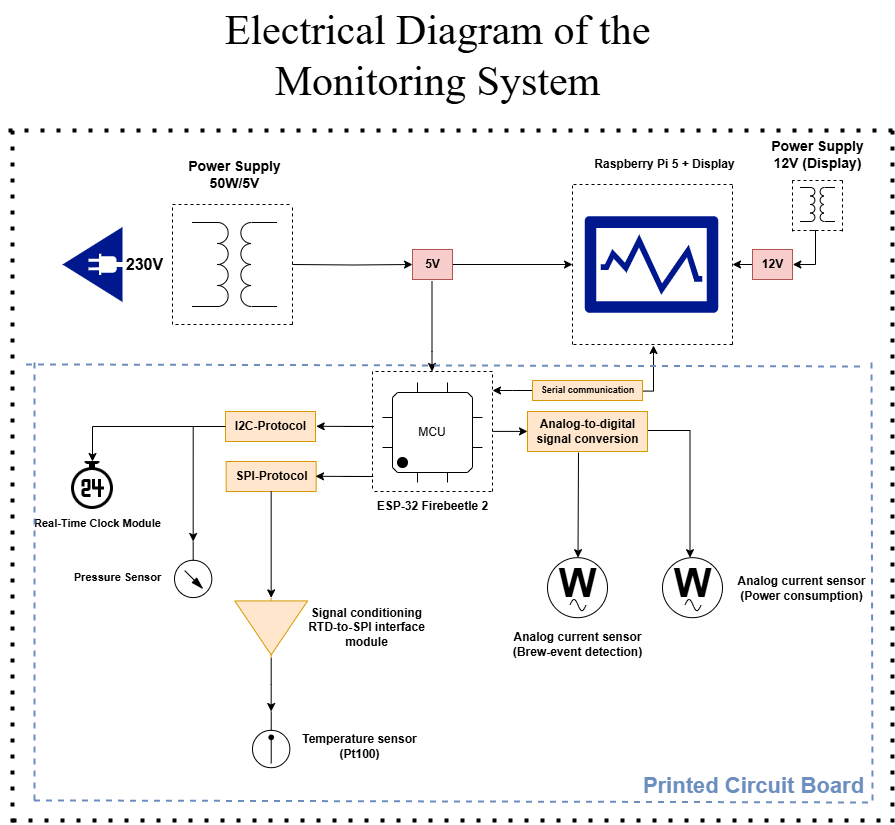

The diagram above was exported from draw.io. Its source (the exported page's mxGraphModel, read from the mxfile embedded in the PNG):
<mxGraphModel dx="1426" dy="743" grid="1" gridSize="10" guides="1" tooltips="1" connect="1" arrows="1" fold="1" page="1" pageScale="1" pageWidth="1169" pageHeight="1654" background="#ffffff" math="0" shadow="0">
  <root>
    <mxCell id="0" />
    <mxCell id="1" parent="0" />
    <mxCell id="s2brMMUn1b2fyW6zsWc8-1" style="edgeStyle=orthogonalEdgeStyle;rounded=0;orthogonalLoop=1;jettySize=auto;html=1;" parent="1" source="s2brMMUn1b2fyW6zsWc8-49" edge="1">
      <mxGeometry relative="1" as="geometry">
        <mxPoint x="720" y="324" as="targetPoint" />
        <mxPoint x="440" y="324" as="sourcePoint" />
        <Array as="points">
          <mxPoint x="580" y="324" />
          <mxPoint x="580" y="324" />
        </Array>
      </mxGeometry>
    </mxCell>
    <mxCell id="s2brMMUn1b2fyW6zsWc8-2" value="" style="pointerEvents=1;verticalLabelPosition=bottom;shadow=0;dashed=0;align=center;html=1;verticalAlign=top;shape=mxgraph.electrical.inductors.transformer;direction=north;rotation=-90;" parent="1" vertex="1">
      <mxGeometry x="340" y="281.5" width="84" height="85" as="geometry" />
    </mxCell>
    <mxCell id="s2brMMUn1b2fyW6zsWc8-3" value="&lt;b&gt;&lt;font style=&quot;font-size: 16px;&quot;&gt;230V&lt;/font&gt;&lt;/b&gt;" style="text;html=1;align=center;verticalAlign=middle;resizable=0;points=[];autosize=1;strokeColor=none;fillColor=none;" parent="1" vertex="1">
      <mxGeometry x="262" y="309" width="60" height="30" as="geometry" />
    </mxCell>
    <mxCell id="s2brMMUn1b2fyW6zsWc8-4" value="" style="endArrow=none;dashed=1;html=1;rounded=0;" parent="1" edge="1">
      <mxGeometry width="50" height="50" relative="1" as="geometry">
        <mxPoint x="440" y="384" as="sourcePoint" />
        <mxPoint x="440" y="264" as="targetPoint" />
      </mxGeometry>
    </mxCell>
    <mxCell id="s2brMMUn1b2fyW6zsWc8-5" value="" style="endArrow=none;dashed=1;html=1;rounded=0;" parent="1" edge="1">
      <mxGeometry width="50" height="50" relative="1" as="geometry">
        <mxPoint x="440" y="384" as="sourcePoint" />
        <mxPoint x="320" y="384" as="targetPoint" />
      </mxGeometry>
    </mxCell>
    <mxCell id="s2brMMUn1b2fyW6zsWc8-6" value="" style="endArrow=none;dashed=1;html=1;rounded=0;" parent="1" edge="1">
      <mxGeometry width="50" height="50" relative="1" as="geometry">
        <mxPoint x="320" y="384" as="sourcePoint" />
        <mxPoint x="320" y="264" as="targetPoint" />
      </mxGeometry>
    </mxCell>
    <mxCell id="s2brMMUn1b2fyW6zsWc8-7" value="" style="endArrow=none;dashed=1;html=1;rounded=0;" parent="1" edge="1">
      <mxGeometry width="50" height="50" relative="1" as="geometry">
        <mxPoint x="320" y="264" as="sourcePoint" />
        <mxPoint x="440" y="264" as="targetPoint" />
      </mxGeometry>
    </mxCell>
    <mxCell id="s2brMMUn1b2fyW6zsWc8-8" value="&lt;b&gt;&lt;font style=&quot;font-size: 14px;&quot;&gt;Power Supply&lt;br&gt;50W/5V&lt;/font&gt;&lt;/b&gt;" style="text;html=1;align=center;verticalAlign=middle;resizable=0;points=[];autosize=1;strokeColor=none;fillColor=none;" parent="1" vertex="1">
      <mxGeometry x="322" y="209" width="120" height="50" as="geometry" />
    </mxCell>
    <mxCell id="s2brMMUn1b2fyW6zsWc8-9" value="" style="endArrow=none;dashed=1;html=1;rounded=0;" parent="1" edge="1">
      <mxGeometry width="50" height="50" relative="1" as="geometry">
        <mxPoint x="720" y="404" as="sourcePoint" />
        <mxPoint x="720" y="244" as="targetPoint" />
      </mxGeometry>
    </mxCell>
    <mxCell id="s2brMMUn1b2fyW6zsWc8-10" value="" style="endArrow=none;dashed=1;html=1;rounded=0;" parent="1" edge="1">
      <mxGeometry width="50" height="50" relative="1" as="geometry">
        <mxPoint x="880" y="404" as="sourcePoint" />
        <mxPoint x="880" y="244" as="targetPoint" />
      </mxGeometry>
    </mxCell>
    <mxCell id="s2brMMUn1b2fyW6zsWc8-11" value="" style="endArrow=none;dashed=1;html=1;rounded=0;" parent="1" edge="1">
      <mxGeometry width="50" height="50" relative="1" as="geometry">
        <mxPoint x="880" y="244" as="sourcePoint" />
        <mxPoint x="720" y="244" as="targetPoint" />
      </mxGeometry>
    </mxCell>
    <mxCell id="s2brMMUn1b2fyW6zsWc8-12" value="" style="endArrow=none;dashed=1;html=1;rounded=0;" parent="1" edge="1">
      <mxGeometry width="50" height="50" relative="1" as="geometry">
        <mxPoint x="880" y="404" as="sourcePoint" />
        <mxPoint x="720" y="404" as="targetPoint" />
      </mxGeometry>
    </mxCell>
    <mxCell id="s2brMMUn1b2fyW6zsWc8-13" value="Raspberry Pi 5 + Display" style="text;html=1;align=center;verticalAlign=middle;resizable=0;points=[];autosize=1;strokeColor=none;fillColor=none;fontStyle=1" parent="1" vertex="1">
      <mxGeometry x="732" y="209" width="160" height="30" as="geometry" />
    </mxCell>
    <mxCell id="s2brMMUn1b2fyW6zsWc8-14" value="" style="sketch=0;aspect=fixed;pointerEvents=1;shadow=0;dashed=0;html=1;strokeColor=none;labelPosition=center;verticalLabelPosition=bottom;verticalAlign=top;align=center;fillColor=#00188D;shape=mxgraph.mscae.enterprise.performance_monitor" parent="1" vertex="1">
      <mxGeometry x="732" y="275.76" width="134" height="96.48" as="geometry" />
    </mxCell>
    <mxCell id="s2brMMUn1b2fyW6zsWc8-15" value="" style="sketch=0;aspect=fixed;pointerEvents=1;shadow=0;dashed=0;html=1;strokeColor=none;labelPosition=center;verticalLabelPosition=bottom;verticalAlign=top;align=center;fillColor=#00188D;shape=mxgraph.mscae.enterprise.plug_and_play;rotation=-180;" parent="1" vertex="1">
      <mxGeometry x="210" y="286.5" width="60" height="75" as="geometry" />
    </mxCell>
    <mxCell id="s2brMMUn1b2fyW6zsWc8-16" value="MCU" style="shadow=0;dashed=0;align=center;html=1;strokeWidth=1;shape=mxgraph.electrical.logic_gates.qfp_ic;whiteSpace=wrap;labelNames=,,,,,,,,i,j,k,l,m,n,o,p,q,r,s,t,u,v,w,x,y,z,a1,b1,c1,d1,e1,f1,g1,h1,i1,j1,k1,l1,m1,n1;noLabel=0;overflow=visible;movableLabel=0;backgroundOutline=0;metaEdit=0;dropTarget=0;snapToPoint=0;pinSpacing=30;pinLabelType=cust;startPin=sw;pinStyle=line;" parent="1" vertex="1">
      <mxGeometry x="530" y="442" width="100" height="100" as="geometry" />
    </mxCell>
    <mxCell id="s2brMMUn1b2fyW6zsWc8-17" value="" style="endArrow=none;dashed=1;html=1;rounded=0;" parent="1" edge="1">
      <mxGeometry width="50" height="50" relative="1" as="geometry">
        <mxPoint x="639" y="551" as="sourcePoint" />
        <mxPoint x="520" y="551" as="targetPoint" />
      </mxGeometry>
    </mxCell>
    <mxCell id="s2brMMUn1b2fyW6zsWc8-18" value="" style="endArrow=none;dashed=1;html=1;rounded=0;" parent="1" edge="1">
      <mxGeometry width="50" height="50" relative="1" as="geometry">
        <mxPoint x="520" y="431" as="sourcePoint" />
        <mxPoint x="520" y="551" as="targetPoint" />
      </mxGeometry>
    </mxCell>
    <mxCell id="s2brMMUn1b2fyW6zsWc8-19" value="" style="endArrow=none;dashed=1;html=1;rounded=0;" parent="1" edge="1">
      <mxGeometry width="50" height="50" relative="1" as="geometry">
        <mxPoint x="640" y="551" as="sourcePoint" />
        <mxPoint x="640" y="431" as="targetPoint" />
      </mxGeometry>
    </mxCell>
    <mxCell id="s2brMMUn1b2fyW6zsWc8-20" value="" style="endArrow=none;dashed=1;html=1;rounded=0;" parent="1" edge="1">
      <mxGeometry width="50" height="50" relative="1" as="geometry">
        <mxPoint x="640" y="431" as="sourcePoint" />
        <mxPoint x="520" y="431" as="targetPoint" />
      </mxGeometry>
    </mxCell>
    <mxCell id="s2brMMUn1b2fyW6zsWc8-21" style="edgeStyle=orthogonalEdgeStyle;rounded=0;orthogonalLoop=1;jettySize=auto;html=1;" parent="1" edge="1">
      <mxGeometry relative="1" as="geometry">
        <mxPoint x="579.5" y="431" as="targetPoint" />
        <mxPoint x="579.5" y="341" as="sourcePoint" />
        <Array as="points">
          <mxPoint x="579.5" y="411" />
        </Array>
      </mxGeometry>
    </mxCell>
    <mxCell id="s2brMMUn1b2fyW6zsWc8-22" value="ESP-32 Firebeetle 2" style="text;html=1;align=center;verticalAlign=middle;resizable=0;points=[];autosize=1;strokeColor=none;fillColor=none;fontStyle=1" parent="1" vertex="1">
      <mxGeometry x="515" y="551" width="130" height="30" as="geometry" />
    </mxCell>
    <mxCell id="s2brMMUn1b2fyW6zsWc8-23" value="" style="verticalLabelPosition=bottom;aspect=fixed;html=1;verticalAlign=top;fillColor=strokeColor;align=center;outlineConnect=0;shape=mxgraph.fluid_power.x11850;points=[[0.5,1,0]];rotation=-180;" parent="1" vertex="1">
      <mxGeometry x="400" y="771" width="37.34" height="56.18" as="geometry" />
    </mxCell>
    <mxCell id="s2brMMUn1b2fyW6zsWc8-24" value="" style="verticalLabelPosition=bottom;aspect=fixed;html=1;verticalAlign=top;fillColor=strokeColor;align=center;outlineConnect=0;shape=mxgraph.fluid_power.x11820;points=[[0.5,1,0]];rotation=-180;" parent="1" vertex="1">
      <mxGeometry x="322" y="601" width="37.34" height="56.1" as="geometry" />
    </mxCell>
    <mxCell id="s2brMMUn1b2fyW6zsWc8-27" value="&lt;font style=&quot;font-size: 11px;&quot;&gt;Pressure Sensor&lt;/font&gt;" style="text;html=1;align=center;verticalAlign=middle;resizable=0;points=[];autosize=1;strokeColor=none;fillColor=none;fontStyle=1" parent="1" vertex="1">
      <mxGeometry x="210" y="622.1800000000001" width="110" height="30" as="geometry" />
    </mxCell>
    <mxCell id="s2brMMUn1b2fyW6zsWc8-29" value="Temperature sensor&lt;br&gt;(Pt100)" style="text;html=1;align=center;verticalAlign=middle;resizable=0;points=[];autosize=1;strokeColor=none;fillColor=none;fontStyle=1" parent="1" vertex="1">
      <mxGeometry x="441.99999999999994" y="786" width="130" height="40" as="geometry" />
    </mxCell>
    <mxCell id="s2brMMUn1b2fyW6zsWc8-33" value="" style="ellipse;whiteSpace=wrap;html=1;aspect=fixed;" parent="1" vertex="1">
      <mxGeometry x="810.0000000000001" y="617.1800000000001" width="60" height="60" as="geometry" />
    </mxCell>
    <mxCell id="s2brMMUn1b2fyW6zsWc8-34" value="" style="pointerEvents=1;verticalLabelPosition=bottom;shadow=0;dashed=0;align=center;html=1;verticalAlign=top;shape=mxgraph.electrical.waveforms.sine_wave;" parent="1" vertex="1">
      <mxGeometry x="832.5" y="657.1800000000001" width="16" height="14.77" as="geometry" />
    </mxCell>
    <mxCell id="s2brMMUn1b2fyW6zsWc8-35" value="W" style="text;html=1;align=center;verticalAlign=middle;resizable=0;points=[];autosize=1;strokeColor=none;fillColor=none;fontStyle=1;fontSize=40;" parent="1" vertex="1">
      <mxGeometry x="810" y="611.95" width="60" height="60" as="geometry" />
    </mxCell>
    <mxCell id="s2brMMUn1b2fyW6zsWc8-36" value="Analog current sensor&lt;br&gt;(Power consumption)" style="text;html=1;align=center;verticalAlign=middle;resizable=0;points=[];autosize=1;strokeColor=none;fillColor=none;fontStyle=1" parent="1" vertex="1">
      <mxGeometry x="879" y="627.6800000000001" width="140" height="40" as="geometry" />
    </mxCell>
    <mxCell id="s2brMMUn1b2fyW6zsWc8-37" style="edgeStyle=orthogonalEdgeStyle;rounded=0;orthogonalLoop=1;jettySize=auto;html=1;exitX=0.992;exitY=0.55;exitDx=0;exitDy=0;exitPerimeter=0;" parent="1" source="s2brMMUn1b2fyW6zsWc8-38" edge="1">
      <mxGeometry relative="1" as="geometry">
        <mxPoint x="800" y="490" as="sourcePoint" />
        <mxPoint x="837.5" y="617.1800000000001" as="targetPoint" />
        <Array as="points">
          <mxPoint x="794" y="490" />
          <mxPoint x="838" y="490" />
        </Array>
      </mxGeometry>
    </mxCell>
    <mxCell id="s2brMMUn1b2fyW6zsWc8-38" value="Analog-to-digital&lt;br&gt;signal conversion" style="text;html=1;align=center;verticalAlign=middle;resizable=0;points=[];autosize=1;strokeColor=#d79b00;fillColor=#ffe6cc;fontStyle=1" parent="1" vertex="1">
      <mxGeometry x="675" y="471" width="120" height="40" as="geometry" />
    </mxCell>
    <mxCell id="s2brMMUn1b2fyW6zsWc8-40" value="" style="verticalLabelPosition=bottom;shadow=0;dashed=0;align=center;html=1;verticalAlign=top;shape=mxgraph.electrical.abstract.amplifier;rotation=90;fillColor=#ffe6cc;strokeColor=#d79b00;" parent="1" vertex="1">
      <mxGeometry x="388.66999999999996" y="651" width="60" height="72.82" as="geometry" />
    </mxCell>
    <mxCell id="s2brMMUn1b2fyW6zsWc8-41" value="Signal conditioning&lt;br&gt;RTD-to-SPI interface&lt;br&gt;module" style="text;html=1;align=center;verticalAlign=middle;resizable=0;points=[];autosize=1;strokeColor=none;fillColor=none;fontStyle=1" parent="1" vertex="1">
      <mxGeometry x="448.67" y="657.4100000000001" width="130" height="60" as="geometry" />
    </mxCell>
    <mxCell id="s2brMMUn1b2fyW6zsWc8-42" style="edgeStyle=orthogonalEdgeStyle;rounded=0;orthogonalLoop=1;jettySize=auto;html=1;entryX=0.5;entryY=1;entryDx=0;entryDy=0;entryPerimeter=0;" parent="1" source="s2brMMUn1b2fyW6zsWc8-40" target="s2brMMUn1b2fyW6zsWc8-23" edge="1">
      <mxGeometry relative="1" as="geometry" />
    </mxCell>
    <mxCell id="s2brMMUn1b2fyW6zsWc8-44" value="" style="endArrow=none;dashed=1;html=1;dashPattern=1 3;strokeWidth=4;rounded=0;fontSize=12;" parent="1" edge="1">
      <mxGeometry width="50" height="50" relative="1" as="geometry">
        <mxPoint x="160" y="880" as="sourcePoint" />
        <mxPoint x="1040" y="880" as="targetPoint" />
      </mxGeometry>
    </mxCell>
    <mxCell id="s2brMMUn1b2fyW6zsWc8-45" value="" style="endArrow=none;dashed=1;html=1;dashPattern=1 3;strokeWidth=4;rounded=0;fontSize=12;jumpSize=6;" parent="1" edge="1">
      <mxGeometry width="50" height="50" relative="1" as="geometry">
        <mxPoint x="1040" y="882" as="sourcePoint" />
        <mxPoint x="1040" y="188" as="targetPoint" />
      </mxGeometry>
    </mxCell>
    <mxCell id="s2brMMUn1b2fyW6zsWc8-46" value="" style="endArrow=none;dashed=1;html=1;dashPattern=1 3;strokeWidth=4;rounded=0;fontSize=12;jumpSize=6;" parent="1" edge="1">
      <mxGeometry width="50" height="50" relative="1" as="geometry">
        <mxPoint x="160" y="882" as="sourcePoint" />
        <mxPoint x="160" y="189" as="targetPoint" />
      </mxGeometry>
    </mxCell>
    <mxCell id="s2brMMUn1b2fyW6zsWc8-47" value="" style="endArrow=none;dashed=1;html=1;dashPattern=1 3;strokeWidth=4;rounded=0;fontSize=12;jumpSize=6;" parent="1" edge="1">
      <mxGeometry width="50" height="50" relative="1" as="geometry">
        <mxPoint x="1040" y="190" as="sourcePoint" />
        <mxPoint x="150" y="190" as="targetPoint" />
      </mxGeometry>
    </mxCell>
    <mxCell id="s2brMMUn1b2fyW6zsWc8-48" value="Electrical Diagram of the&lt;br&gt;Monitoring System" style="text;html=1;align=center;verticalAlign=middle;resizable=0;points=[];autosize=1;strokeColor=none;fillColor=none;fontSize=42;fontFamily=Times New Roman;" parent="1" vertex="1">
      <mxGeometry x="360" y="60" width="450" height="110" as="geometry" />
    </mxCell>
    <mxCell id="itn9fvBMUjlkGzU9o-bn-2" value="" style="shape=image;html=1;verticalAlign=top;verticalLabelPosition=bottom;labelBackgroundColor=#ffffff;imageAspect=0;aspect=fixed;image=https://cdn3.iconfinder.com/data/icons/essential-pack/32/17-Clock-128.png" parent="1" vertex="1">
      <mxGeometry x="216" y="521" width="48" height="48" as="geometry" />
    </mxCell>
    <mxCell id="itn9fvBMUjlkGzU9o-bn-3" value="&lt;font style=&quot;font-size: 11px;&quot;&gt;Real-Time Clock Module&lt;/font&gt;" style="text;html=1;align=center;verticalAlign=middle;resizable=0;points=[];autosize=1;strokeColor=none;fillColor=none;fontStyle=1" parent="1" vertex="1">
      <mxGeometry x="175" y="568" width="140" height="30" as="geometry" />
    </mxCell>
    <mxCell id="wq_lDXESkwaACSCcp0Z--4" value="" style="ellipse;whiteSpace=wrap;html=1;aspect=fixed;" parent="1" vertex="1">
      <mxGeometry x="695.0000000000001" y="617.1800000000001" width="60" height="60" as="geometry" />
    </mxCell>
    <mxCell id="wq_lDXESkwaACSCcp0Z--5" value="" style="pointerEvents=1;verticalLabelPosition=bottom;shadow=0;dashed=0;align=center;html=1;verticalAlign=top;shape=mxgraph.electrical.waveforms.sine_wave;" parent="1" vertex="1">
      <mxGeometry x="717.5" y="657.1800000000001" width="16" height="14.77" as="geometry" />
    </mxCell>
    <mxCell id="wq_lDXESkwaACSCcp0Z--6" value="W" style="text;html=1;align=center;verticalAlign=middle;resizable=0;points=[];autosize=1;strokeColor=none;fillColor=none;fontStyle=1;fontSize=40;" parent="1" vertex="1">
      <mxGeometry x="695" y="611.95" width="60" height="60" as="geometry" />
    </mxCell>
    <mxCell id="wq_lDXESkwaACSCcp0Z--8" style="edgeStyle=orthogonalEdgeStyle;rounded=0;orthogonalLoop=1;jettySize=auto;html=1;" parent="1" edge="1">
      <mxGeometry relative="1" as="geometry">
        <mxPoint x="725.5" y="617.18" as="targetPoint" />
        <mxPoint x="726" y="512" as="sourcePoint" />
        <Array as="points">
          <mxPoint x="726" y="512" />
          <mxPoint x="726" y="564" />
        </Array>
      </mxGeometry>
    </mxCell>
    <mxCell id="wq_lDXESkwaACSCcp0Z--13" value="Analog current sensor&lt;br&gt;(Brew-event detection)" style="text;html=1;align=center;verticalAlign=middle;resizable=0;points=[];autosize=1;strokeColor=none;fillColor=none;fontStyle=1" parent="1" vertex="1">
      <mxGeometry x="655" y="683.82" width="140" height="40" as="geometry" />
    </mxCell>
    <mxCell id="wq_lDXESkwaACSCcp0Z--15" style="edgeStyle=orthogonalEdgeStyle;rounded=0;orthogonalLoop=1;jettySize=auto;html=1;entryX=0;entryY=0.496;entryDx=0;entryDy=0;entryPerimeter=0;" parent="1" target="s2brMMUn1b2fyW6zsWc8-38" edge="1">
      <mxGeometry relative="1" as="geometry">
        <mxPoint x="670" y="490.89" as="targetPoint" />
        <mxPoint x="640" y="490.89" as="sourcePoint" />
        <Array as="points" />
      </mxGeometry>
    </mxCell>
    <mxCell id="wq_lDXESkwaACSCcp0Z--18" style="edgeStyle=orthogonalEdgeStyle;rounded=0;orthogonalLoop=1;jettySize=auto;html=1;" parent="1" source="wq_lDXESkwaACSCcp0Z--16" target="itn9fvBMUjlkGzU9o-bn-2" edge="1">
      <mxGeometry relative="1" as="geometry" />
    </mxCell>
    <mxCell id="wq_lDXESkwaACSCcp0Z--16" value="I2C-Protocol" style="text;html=1;align=center;verticalAlign=middle;resizable=0;points=[];autosize=1;strokeColor=#d79b00;fillColor=#ffe6cc;fontStyle=1" parent="1" vertex="1">
      <mxGeometry x="373" y="471" width="90" height="30" as="geometry" />
    </mxCell>
    <mxCell id="wq_lDXESkwaACSCcp0Z--20" style="edgeStyle=orthogonalEdgeStyle;rounded=0;orthogonalLoop=1;jettySize=auto;html=1;entryX=0.5;entryY=1;entryDx=0;entryDy=0;entryPerimeter=0;" parent="1" source="wq_lDXESkwaACSCcp0Z--16" target="s2brMMUn1b2fyW6zsWc8-24" edge="1">
      <mxGeometry relative="1" as="geometry" />
    </mxCell>
    <mxCell id="wq_lDXESkwaACSCcp0Z--21" style="edgeStyle=orthogonalEdgeStyle;rounded=0;orthogonalLoop=1;jettySize=auto;html=1;" parent="1" edge="1">
      <mxGeometry relative="1" as="geometry">
        <mxPoint x="463.67" y="485.81" as="targetPoint" />
        <mxPoint x="491.24" y="486" as="sourcePoint" />
        <Array as="points">
          <mxPoint x="521.24" y="485.96" />
        </Array>
      </mxGeometry>
    </mxCell>
    <mxCell id="wq_lDXESkwaACSCcp0Z--22" value="SPI-Protocol" style="text;html=1;align=center;verticalAlign=middle;resizable=0;points=[];autosize=1;strokeColor=#d79b00;fillColor=#ffe6cc;fontStyle=1" parent="1" vertex="1">
      <mxGeometry x="373.67" y="521" width="90" height="30" as="geometry" />
    </mxCell>
    <mxCell id="wq_lDXESkwaACSCcp0Z--24" style="edgeStyle=orthogonalEdgeStyle;rounded=0;orthogonalLoop=1;jettySize=auto;html=1;" parent="1" edge="1">
      <mxGeometry relative="1" as="geometry">
        <mxPoint x="463" y="535.81" as="targetPoint" />
        <mxPoint x="490.57" y="536" as="sourcePoint" />
        <Array as="points">
          <mxPoint x="520.57" y="535.96" />
        </Array>
      </mxGeometry>
    </mxCell>
    <mxCell id="wq_lDXESkwaACSCcp0Z--25" style="edgeStyle=orthogonalEdgeStyle;rounded=0;orthogonalLoop=1;jettySize=auto;html=1;entryX=0;entryY=0.5;entryDx=0;entryDy=0;entryPerimeter=0;" parent="1" source="wq_lDXESkwaACSCcp0Z--22" target="s2brMMUn1b2fyW6zsWc8-40" edge="1">
      <mxGeometry relative="1" as="geometry" />
    </mxCell>
    <mxCell id="wq_lDXESkwaACSCcp0Z--27" value="" style="edgeStyle=orthogonalEdgeStyle;rounded=0;orthogonalLoop=1;jettySize=auto;html=1;" parent="1" target="s2brMMUn1b2fyW6zsWc8-49" edge="1">
      <mxGeometry relative="1" as="geometry">
        <mxPoint x="720" y="324" as="targetPoint" />
        <mxPoint x="440" y="324" as="sourcePoint" />
        <Array as="points" />
      </mxGeometry>
    </mxCell>
    <mxCell id="s2brMMUn1b2fyW6zsWc8-49" value="5V" style="text;html=1;align=center;verticalAlign=middle;resizable=0;points=[];autosize=1;strokeColor=#b85450;fillColor=#f8cecc;fontStyle=1" parent="1" vertex="1">
      <mxGeometry x="560" y="309" width="40" height="30" as="geometry" />
    </mxCell>
    <mxCell id="wq_lDXESkwaACSCcp0Z--31" style="edgeStyle=orthogonalEdgeStyle;rounded=0;orthogonalLoop=1;jettySize=auto;html=1;" parent="1" source="wq_lDXESkwaACSCcp0Z--28" edge="1">
      <mxGeometry relative="1" as="geometry">
        <mxPoint x="640" y="450" as="targetPoint" />
      </mxGeometry>
    </mxCell>
    <mxCell id="wq_lDXESkwaACSCcp0Z--32" style="edgeStyle=orthogonalEdgeStyle;rounded=0;orthogonalLoop=1;jettySize=auto;html=1;exitX=1.003;exitY=0.529;exitDx=0;exitDy=0;exitPerimeter=0;" parent="1" source="wq_lDXESkwaACSCcp0Z--28" edge="1">
      <mxGeometry relative="1" as="geometry">
        <mxPoint x="801" y="405" as="targetPoint" />
        <mxPoint x="790" y="435" as="sourcePoint" />
        <Array as="points">
          <mxPoint x="801" y="451" />
        </Array>
      </mxGeometry>
    </mxCell>
    <mxCell id="wq_lDXESkwaACSCcp0Z--28" value="Serial communication" style="text;html=1;align=center;verticalAlign=middle;resizable=0;points=[];autosize=1;strokeColor=#d79b00;fillColor=#ffe6cc;fontStyle=1;gradientColor=none;spacingTop=0;fontSize=9;" parent="1" vertex="1">
      <mxGeometry x="680" y="440" width="110" height="20" as="geometry" />
    </mxCell>
    <mxCell id="wq_lDXESkwaACSCcp0Z--33" value="&lt;h1&gt;Printed Circuit Board&lt;br&gt;&lt;/h1&gt;" style="endArrow=none;dashed=1;html=1;rounded=0;fillColor=#dae8fc;strokeColor=#6c8ebf;strokeWidth=2;fontColor=#6C8EBF;" parent="1" edge="1">
      <mxGeometry x="0.7398" y="-420" width="50" height="50" relative="1" as="geometry">
        <mxPoint x="173.5" y="424" as="sourcePoint" />
        <mxPoint x="1011" y="426" as="targetPoint" />
        <Array as="points">
          <mxPoint x="213.5" y="424" />
        </Array>
        <mxPoint as="offset" />
      </mxGeometry>
    </mxCell>
    <mxCell id="wq_lDXESkwaACSCcp0Z--34" value="" style="endArrow=none;dashed=1;html=1;rounded=0;fillColor=#dae8fc;strokeColor=#6c8ebf;strokeWidth=2;" parent="1" edge="1">
      <mxGeometry width="50" height="50" relative="1" as="geometry">
        <mxPoint x="181.5" y="860" as="sourcePoint" />
        <mxPoint x="1019" y="862" as="targetPoint" />
        <Array as="points">
          <mxPoint x="221.5" y="860" />
        </Array>
      </mxGeometry>
    </mxCell>
    <mxCell id="wq_lDXESkwaACSCcp0Z--35" value="" style="endArrow=none;dashed=1;html=1;rounded=0;fillColor=#dae8fc;strokeColor=#6c8ebf;strokeWidth=2;" parent="1" edge="1">
      <mxGeometry width="50" height="50" relative="1" as="geometry">
        <mxPoint x="182" y="860" as="sourcePoint" />
        <mxPoint x="182" y="420" as="targetPoint" />
        <Array as="points" />
      </mxGeometry>
    </mxCell>
    <mxCell id="wq_lDXESkwaACSCcp0Z--36" value="" style="endArrow=none;dashed=1;html=1;rounded=0;fillColor=#dae8fc;strokeColor=#6c8ebf;strokeWidth=2;" parent="1" edge="1">
      <mxGeometry width="50" height="50" relative="1" as="geometry">
        <mxPoint x="1020" y="860" as="sourcePoint" />
        <mxPoint x="1019" y="420" as="targetPoint" />
        <Array as="points" />
      </mxGeometry>
    </mxCell>
    <mxCell id="JI75M-ycBnt54MMpNjKD-17" style="edgeStyle=orthogonalEdgeStyle;rounded=0;orthogonalLoop=1;jettySize=auto;html=1;entryX=1.007;entryY=0.4;entryDx=0;entryDy=0;entryPerimeter=0;" edge="1" parent="1">
      <mxGeometry relative="1" as="geometry">
        <mxPoint x="940.28" y="324" as="targetPoint" />
        <mxPoint x="960" y="290" as="sourcePoint" />
        <Array as="points">
          <mxPoint x="963" y="324" />
        </Array>
      </mxGeometry>
    </mxCell>
    <mxCell id="JI75M-ycBnt54MMpNjKD-6" value="" style="pointerEvents=1;verticalLabelPosition=bottom;shadow=0;dashed=0;align=center;html=1;verticalAlign=top;shape=mxgraph.electrical.inductors.transformer;direction=north;rotation=-90;" vertex="1" parent="1">
      <mxGeometry x="948" y="246.5" width="34" height="35" as="geometry" />
    </mxCell>
    <mxCell id="JI75M-ycBnt54MMpNjKD-7" value="" style="endArrow=none;dashed=1;html=1;rounded=0;" edge="1" parent="1">
      <mxGeometry width="50" height="50" relative="1" as="geometry">
        <mxPoint x="990" y="291" as="sourcePoint" />
        <mxPoint x="990" y="237" as="targetPoint" />
      </mxGeometry>
    </mxCell>
    <mxCell id="JI75M-ycBnt54MMpNjKD-8" value="" style="endArrow=none;dashed=1;html=1;rounded=0;" edge="1" parent="1">
      <mxGeometry width="50" height="50" relative="1" as="geometry">
        <mxPoint x="940" y="291" as="sourcePoint" />
        <mxPoint x="940" y="237" as="targetPoint" />
      </mxGeometry>
    </mxCell>
    <mxCell id="JI75M-ycBnt54MMpNjKD-9" value="" style="endArrow=none;dashed=1;html=1;rounded=0;" edge="1" parent="1">
      <mxGeometry width="50" height="50" relative="1" as="geometry">
        <mxPoint x="990" y="290" as="sourcePoint" />
        <mxPoint x="940" y="290" as="targetPoint" />
      </mxGeometry>
    </mxCell>
    <mxCell id="JI75M-ycBnt54MMpNjKD-10" value="" style="endArrow=none;dashed=1;html=1;rounded=0;" edge="1" parent="1">
      <mxGeometry width="50" height="50" relative="1" as="geometry">
        <mxPoint x="990" y="240" as="sourcePoint" />
        <mxPoint x="940" y="240" as="targetPoint" />
      </mxGeometry>
    </mxCell>
    <mxCell id="JI75M-ycBnt54MMpNjKD-11" value="&lt;b&gt;&lt;font style=&quot;font-size: 14px;&quot;&gt;Power Supply&lt;br&gt;12V (Display)&lt;/font&gt;&lt;/b&gt;" style="text;html=1;align=center;verticalAlign=middle;resizable=0;points=[];autosize=1;strokeColor=none;fillColor=none;" vertex="1" parent="1">
      <mxGeometry x="905" y="189" width="120" height="50" as="geometry" />
    </mxCell>
    <mxCell id="JI75M-ycBnt54MMpNjKD-16" style="edgeStyle=orthogonalEdgeStyle;rounded=0;orthogonalLoop=1;jettySize=auto;html=1;" edge="1" parent="1" source="JI75M-ycBnt54MMpNjKD-15">
      <mxGeometry relative="1" as="geometry">
        <mxPoint x="880" y="324.0000000000001" as="targetPoint" />
      </mxGeometry>
    </mxCell>
    <mxCell id="JI75M-ycBnt54MMpNjKD-15" value="12V" style="text;html=1;align=center;verticalAlign=middle;resizable=0;points=[];autosize=1;strokeColor=#b85450;fillColor=#f8cecc;fontStyle=1" vertex="1" parent="1">
      <mxGeometry x="900" y="309" width="40" height="30" as="geometry" />
    </mxCell>
  </root>
</mxGraphModel>